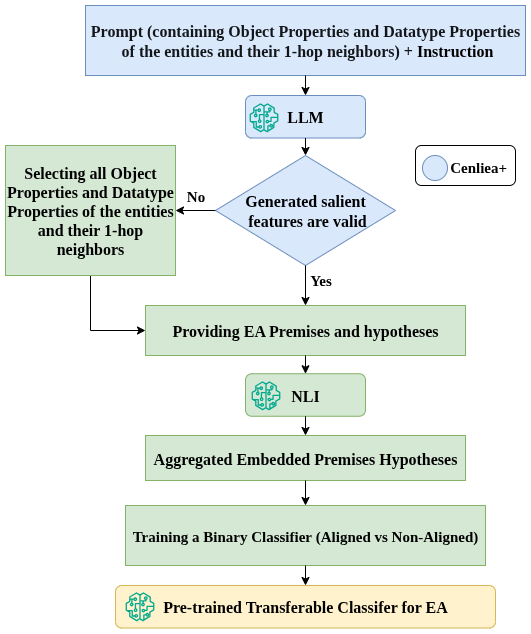

The diagram above was exported from draw.io. Its source (the exported page's mxGraphModel, read from the mxfile embedded in the PNG):
<mxGraphModel dx="1426" dy="791" grid="1" gridSize="10" guides="1" tooltips="1" connect="1" arrows="1" fold="1" page="1" pageScale="1" pageWidth="827" pageHeight="1169" math="0" shadow="0">
  <root>
    <mxCell id="0" />
    <mxCell id="1" parent="0" />
    <mxCell id="a5iRZif5xf0rwYpc5fbB-1" value="&lt;font&gt;&lt;strong style=&quot;color: rgb(19, 22, 25); font-size: 16px;&quot;&gt;Prompt&amp;nbsp;(containing&amp;nbsp;Object&amp;nbsp;Properties&amp;nbsp;and&amp;nbsp;&lt;/strong&gt;&lt;strong style=&quot;background-color: transparent; color: rgb(19, 22, 25); font-size: 16px;&quot;&gt;Datatype&amp;nbsp;&lt;/strong&gt;&lt;strong style=&quot;background-color: transparent; color: rgb(19, 22, 25); font-size: 16px;&quot;&gt;Properties&lt;/strong&gt;&lt;/font&gt;&lt;div&gt;&lt;font&gt;&lt;strong style=&quot;background-color: transparent; color: rgb(19, 22, 25); font-size: 16px;&quot;&gt;&amp;nbsp;of&amp;nbsp;the&amp;nbsp;entities&amp;nbsp;and&amp;nbsp;their&amp;nbsp;1-hop&amp;nbsp;neighbors)&amp;nbsp;+&amp;nbsp;&lt;/strong&gt;&lt;strong style=&quot;background-color: transparent; font-size: 16px;&quot;&gt;&lt;font style=&quot;color: rgb(0, 0, 0);&quot;&gt;Instruction&lt;/font&gt;&lt;/strong&gt;&lt;/font&gt;&lt;/div&gt;" style="rounded=0;whiteSpace=wrap;html=1;fillColor=#dae8fc;strokeColor=#6c8ebf;fontFamily=Times New Roman;" parent="1" vertex="1">
      <mxGeometry x="160" y="80" width="440" height="70" as="geometry" />
    </mxCell>
    <mxCell id="a5iRZif5xf0rwYpc5fbB-2" value="" style="endArrow=classic;html=1;rounded=0;exitX=0.5;exitY=1;exitDx=0;exitDy=0;entryX=0.5;entryY=0;entryDx=0;entryDy=0;fontFamily=Times New Roman;" parent="1" source="a5iRZif5xf0rwYpc5fbB-1" target="a5iRZif5xf0rwYpc5fbB-5" edge="1">
      <mxGeometry width="50" height="50" relative="1" as="geometry">
        <mxPoint x="280" y="480" as="sourcePoint" />
        <mxPoint x="360" y="170" as="targetPoint" />
      </mxGeometry>
    </mxCell>
    <mxCell id="a5iRZif5xf0rwYpc5fbB-5" value="&lt;b&gt;&lt;font style=&quot;font-size: 16px;&quot;&gt;LLM&lt;/font&gt;&lt;/b&gt;" style="rounded=1;whiteSpace=wrap;html=1;fillColor=#dae8fc;strokeColor=#6c8ebf;fontFamily=Times New Roman;" parent="1" vertex="1">
      <mxGeometry x="320" y="170" width="120" height="42.5" as="geometry" />
    </mxCell>
    <mxCell id="a5iRZif5xf0rwYpc5fbB-3" value="" style="sketch=0;outlineConnect=0;fontColor=#232F3E;gradientColor=none;fillColor=#01A88D;strokeColor=none;dashed=0;verticalLabelPosition=bottom;verticalAlign=top;align=center;html=1;fontSize=12;fontStyle=0;aspect=fixed;pointerEvents=1;shape=mxgraph.aws4.sagemaker_model;fontFamily=Times New Roman;" parent="1" vertex="1">
      <mxGeometry x="324" y="177.75" width="29" height="29" as="geometry" />
    </mxCell>
    <mxCell id="a5iRZif5xf0rwYpc5fbB-7" value="" style="endArrow=classic;html=1;rounded=0;exitX=0.5;exitY=1;exitDx=0;exitDy=0;entryX=0.5;entryY=0;entryDx=0;entryDy=0;fontFamily=Times New Roman;" parent="1" source="a5iRZif5xf0rwYpc5fbB-5" target="a5iRZif5xf0rwYpc5fbB-8" edge="1">
      <mxGeometry width="50" height="50" relative="1" as="geometry">
        <mxPoint x="280" y="480" as="sourcePoint" />
        <mxPoint x="380" y="260" as="targetPoint" />
      </mxGeometry>
    </mxCell>
    <mxCell id="a5iRZif5xf0rwYpc5fbB-8" value="&lt;font style=&quot;font-size: 16px;&quot;&gt;&lt;b style=&quot;&quot;&gt;Generated salient&lt;/b&gt;&lt;/font&gt;&lt;div&gt;&lt;font style=&quot;font-size: 16px;&quot;&gt;&lt;b style=&quot;&quot;&gt;&amp;nbsp;features are valid&lt;/b&gt;&lt;/font&gt;&lt;/div&gt;" style="rhombus;whiteSpace=wrap;html=1;fillColor=#dae8fc;strokeColor=#6c8ebf;fontFamily=Times New Roman;" parent="1" vertex="1">
      <mxGeometry x="290" y="230" width="180" height="110" as="geometry" />
    </mxCell>
    <mxCell id="a5iRZif5xf0rwYpc5fbB-10" value="" style="endArrow=classic;html=1;rounded=0;exitX=0.5;exitY=1;exitDx=0;exitDy=0;entryX=0.5;entryY=0;entryDx=0;entryDy=0;fontFamily=Times New Roman;" parent="1" source="a5iRZif5xf0rwYpc5fbB-8" target="a5iRZif5xf0rwYpc5fbB-16" edge="1">
      <mxGeometry width="50" height="50" relative="1" as="geometry">
        <mxPoint x="280" y="480" as="sourcePoint" />
        <mxPoint x="400" y="392.01" as="targetPoint" />
      </mxGeometry>
    </mxCell>
    <mxCell id="a5iRZif5xf0rwYpc5fbB-20" value="&lt;font style=&quot;font-size: 15px;&quot;&gt;&lt;b&gt;Yes&lt;/b&gt;&lt;/font&gt;" style="edgeLabel;html=1;align=center;verticalAlign=middle;resizable=0;points=[];fontFamily=Times New Roman;" parent="a5iRZif5xf0rwYpc5fbB-10" vertex="1" connectable="0">
      <mxGeometry x="-0.3891" y="4" relative="1" as="geometry">
        <mxPoint x="10" y="1" as="offset" />
      </mxGeometry>
    </mxCell>
    <mxCell id="a5iRZif5xf0rwYpc5fbB-12" value="" style="endArrow=classic;html=1;rounded=0;exitX=0;exitY=0.5;exitDx=0;exitDy=0;entryX=1;entryY=0.5;entryDx=0;entryDy=0;fontFamily=Times New Roman;" parent="1" source="a5iRZif5xf0rwYpc5fbB-8" target="a5iRZif5xf0rwYpc5fbB-15" edge="1">
      <mxGeometry width="50" height="50" relative="1" as="geometry">
        <mxPoint x="280" y="480" as="sourcePoint" />
        <mxPoint x="250" y="285" as="targetPoint" />
      </mxGeometry>
    </mxCell>
    <mxCell id="a5iRZif5xf0rwYpc5fbB-13" value="&lt;font style=&quot;font-size: 15px;&quot;&gt;&lt;b style=&quot;&quot;&gt;No&lt;/b&gt;&lt;/font&gt;" style="text;html=1;align=center;verticalAlign=middle;resizable=0;points=[];autosize=1;strokeColor=none;fillColor=none;fontFamily=Times New Roman;" parent="1" vertex="1">
      <mxGeometry x="250" y="255" width="40" height="30" as="geometry" />
    </mxCell>
    <mxCell id="a5iRZif5xf0rwYpc5fbB-19" style="edgeStyle=orthogonalEdgeStyle;rounded=0;orthogonalLoop=1;jettySize=auto;html=1;exitX=0.5;exitY=1;exitDx=0;exitDy=0;entryX=0;entryY=0.5;entryDx=0;entryDy=0;fontFamily=Times New Roman;" parent="1" source="a5iRZif5xf0rwYpc5fbB-15" target="a5iRZif5xf0rwYpc5fbB-16" edge="1">
      <mxGeometry relative="1" as="geometry" />
    </mxCell>
    <mxCell id="a5iRZif5xf0rwYpc5fbB-15" value="&lt;font style=&quot;font-size: 16px;&quot;&gt;&lt;b style=&quot;&quot;&gt;Selecting all Object Properties and Datatype Properties of the entities and their 1-hop neighbors&lt;/b&gt;&lt;/font&gt;" style="rounded=0;whiteSpace=wrap;html=1;fillColor=#d5e8d4;strokeColor=#82b366;fontFamily=Times New Roman;" parent="1" vertex="1">
      <mxGeometry x="80" y="220" width="170" height="130" as="geometry" />
    </mxCell>
    <mxCell id="a5iRZif5xf0rwYpc5fbB-16" value="&lt;b&gt;&lt;font style=&quot;font-size: 16px;&quot;&gt;Providing EA Premises and hypotheses&lt;/font&gt;&lt;/b&gt;" style="rounded=0;whiteSpace=wrap;html=1;fillColor=#d5e8d4;strokeColor=#82b366;fontFamily=Times New Roman;" parent="1" vertex="1">
      <mxGeometry x="220" y="380" width="320" height="50" as="geometry" />
    </mxCell>
    <mxCell id="a5iRZif5xf0rwYpc5fbB-21" value="" style="endArrow=classic;html=1;rounded=0;exitX=0.5;exitY=1;exitDx=0;exitDy=0;entryX=0.5;entryY=0;entryDx=0;entryDy=0;fontFamily=Times New Roman;" parent="1" source="a5iRZif5xf0rwYpc5fbB-16" target="a5iRZif5xf0rwYpc5fbB-22" edge="1">
      <mxGeometry width="50" height="50" relative="1" as="geometry">
        <mxPoint x="280" y="410" as="sourcePoint" />
        <mxPoint x="380" y="460" as="targetPoint" />
      </mxGeometry>
    </mxCell>
    <mxCell id="a5iRZif5xf0rwYpc5fbB-22" value="&lt;b&gt;&lt;font style=&quot;font-size: 16px;&quot;&gt;NLI&lt;/font&gt;&lt;/b&gt;" style="rounded=1;whiteSpace=wrap;html=1;fillColor=#d5e8d4;strokeColor=#82b366;fontFamily=Times New Roman;" parent="1" vertex="1">
      <mxGeometry x="320" y="448.25" width="120" height="42.5" as="geometry" />
    </mxCell>
    <mxCell id="a5iRZif5xf0rwYpc5fbB-23" value="" style="sketch=0;outlineConnect=0;fontColor=#232F3E;gradientColor=none;fillColor=#01A88D;strokeColor=none;dashed=0;verticalLabelPosition=bottom;verticalAlign=top;align=center;html=1;fontSize=12;fontStyle=0;aspect=fixed;pointerEvents=1;shape=mxgraph.aws4.sagemaker_model;fontFamily=Times New Roman;" parent="1" vertex="1">
      <mxGeometry x="326" y="455.75" width="29" height="29" as="geometry" />
    </mxCell>
    <mxCell id="a5iRZif5xf0rwYpc5fbB-24" value="" style="endArrow=classic;html=1;rounded=0;exitX=0.5;exitY=1;exitDx=0;exitDy=0;entryX=0.5;entryY=0;entryDx=0;entryDy=0;fontFamily=Times New Roman;" parent="1" source="a5iRZif5xf0rwYpc5fbB-22" target="a5iRZif5xf0rwYpc5fbB-25" edge="1">
      <mxGeometry width="50" height="50" relative="1" as="geometry">
        <mxPoint x="280" y="410" as="sourcePoint" />
        <mxPoint x="380" y="520" as="targetPoint" />
      </mxGeometry>
    </mxCell>
    <mxCell id="a5iRZif5xf0rwYpc5fbB-25" value="&lt;font&gt;&lt;span style=&quot;font-size: 16px;&quot;&gt;&lt;b&gt;Aggregated Embedded Premises Hypotheses&lt;/b&gt;&lt;/span&gt;&lt;/font&gt;" style="rounded=0;whiteSpace=wrap;html=1;fillColor=#d5e8d4;strokeColor=#82b366;fontFamily=Times New Roman;" parent="1" vertex="1">
      <mxGeometry x="220" y="510" width="320" height="45" as="geometry" />
    </mxCell>
    <mxCell id="a5iRZif5xf0rwYpc5fbB-27" value="" style="endArrow=classic;html=1;rounded=0;exitX=0.5;exitY=1;exitDx=0;exitDy=0;entryX=0.5;entryY=0;entryDx=0;entryDy=0;fontFamily=Times New Roman;" parent="1" source="a5iRZif5xf0rwYpc5fbB-25" target="a5iRZif5xf0rwYpc5fbB-28" edge="1">
      <mxGeometry width="50" height="50" relative="1" as="geometry">
        <mxPoint x="280" y="530" as="sourcePoint" />
        <mxPoint x="380" y="600" as="targetPoint" />
      </mxGeometry>
    </mxCell>
    <mxCell id="a5iRZif5xf0rwYpc5fbB-28" value="&lt;div&gt;&lt;font style=&quot;font-size: 15px;&quot;&gt;&lt;b&gt;Training a Binary Classifier&amp;nbsp;&lt;span style=&quot;background-color: transparent; color: light-dark(rgb(0, 0, 0), rgb(255, 255, 255));&quot;&gt;(Aligned vs Non-Aligned)&lt;/span&gt;&lt;/b&gt;&lt;/font&gt;&lt;/div&gt;" style="rounded=0;whiteSpace=wrap;html=1;fillColor=#d5e8d4;strokeColor=#82b366;fontFamily=Times New Roman;" parent="1" vertex="1">
      <mxGeometry x="200" y="580" width="360" height="60" as="geometry" />
    </mxCell>
    <mxCell id="a5iRZif5xf0rwYpc5fbB-29" value="" style="endArrow=classic;html=1;rounded=0;exitX=0.5;exitY=1;exitDx=0;exitDy=0;entryX=0.5;entryY=0;entryDx=0;entryDy=0;fontFamily=Times New Roman;" parent="1" source="a5iRZif5xf0rwYpc5fbB-28" target="a5iRZif5xf0rwYpc5fbB-30" edge="1">
      <mxGeometry width="50" height="50" relative="1" as="geometry">
        <mxPoint x="280" y="540" as="sourcePoint" />
        <mxPoint x="380" y="690" as="targetPoint" />
      </mxGeometry>
    </mxCell>
    <mxCell id="a5iRZif5xf0rwYpc5fbB-30" value="&lt;b&gt;&lt;font style=&quot;font-size: 16px;&quot;&gt;Pre-trained Transferable Classifer for EA&lt;/font&gt;&lt;/b&gt;" style="rounded=1;whiteSpace=wrap;html=1;fillColor=#fff2cc;strokeColor=#d6b656;fontFamily=Times New Roman;" parent="1" vertex="1">
      <mxGeometry x="190" y="660" width="380" height="42.5" as="geometry" />
    </mxCell>
    <mxCell id="a5iRZif5xf0rwYpc5fbB-32" value="" style="sketch=0;outlineConnect=0;fontColor=#232F3E;gradientColor=none;fillColor=#01A88D;strokeColor=none;dashed=0;verticalLabelPosition=bottom;verticalAlign=top;align=center;html=1;fontSize=12;fontStyle=0;aspect=fixed;pointerEvents=1;shape=mxgraph.aws4.sagemaker_model;fontFamily=Times New Roman;" parent="1" vertex="1">
      <mxGeometry x="200" y="666.75" width="29" height="29" as="geometry" />
    </mxCell>
    <mxCell id="OkA4G4Az1b0Z0yLfxBhr-1" value="&lt;font style=&quot;font-size: 15px;&quot; face=&quot;Times New Roman&quot;&gt;&lt;b style=&quot;&quot;&gt;&amp;nbsp; &amp;nbsp; &amp;nbsp; &amp;nbsp;&lt;/b&gt;&lt;/font&gt;&lt;div&gt;&lt;font style=&quot;font-size: 15px;&quot; face=&quot;Times New Roman&quot;&gt;&lt;b style=&quot;&quot;&gt;&lt;br&gt;&lt;/b&gt;&lt;/font&gt;&lt;/div&gt;&lt;div&gt;&lt;font style=&quot;font-size: 15px;&quot; face=&quot;Times New Roman&quot;&gt;&lt;b style=&quot;&quot;&gt;&amp;nbsp; &amp;nbsp; &amp;nbsp; &amp;nbsp;Cenliea+&lt;/b&gt;&lt;/font&gt;&lt;div&gt;&lt;font style=&quot;font-size: 15px;&quot; face=&quot;Times New Roman&quot;&gt;&lt;b style=&quot;&quot;&gt;&lt;br&gt;&lt;/b&gt;&lt;/font&gt;&lt;/div&gt;&lt;div&gt;&lt;br&gt;&lt;/div&gt;&lt;/div&gt;" style="rounded=1;whiteSpace=wrap;html=1;" parent="1" vertex="1">
      <mxGeometry x="490" y="220" width="100" height="40" as="geometry" />
    </mxCell>
    <mxCell id="OkA4G4Az1b0Z0yLfxBhr-6" value="" style="ellipse;whiteSpace=wrap;html=1;aspect=fixed;fillColor=#dae8fc;strokeColor=#6c8ebf;" parent="1" vertex="1">
      <mxGeometry x="497" y="230" width="25" height="25" as="geometry" />
    </mxCell>
  </root>
</mxGraphModel>